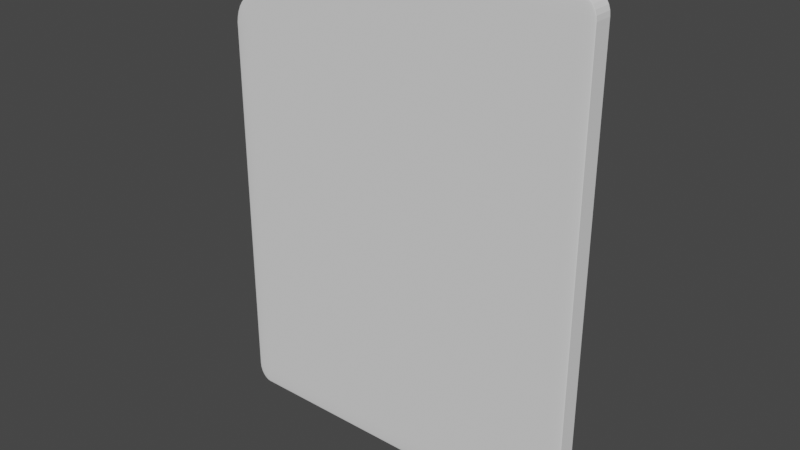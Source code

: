 # Source: file.blend  (saved by Blender 2.92.15; exported with 4.5.12 LTS)
import bpy
from mathutils import Matrix  # noqa: F401  (used for matrix-valued properties, if any)

bpy.ops.wm.read_factory_settings(use_empty=True)
scene = bpy.context.scene
scene.name = 'Scene'

# ---- collections
col_collection = bpy.data.collections.new('Collection'); scene.collection.children.link(col_collection)

# ---- world
world_world = bpy.data.worlds.new('World'); scene.world = world_world
world_world.use_nodes = True; world_world.node_tree.nodes.clear()
_N = world_world.node_tree.nodes; _L = world_world.node_tree.links
n0 = _N.new('ShaderNodeOutputWorld'); n0.name = 'World Output'; n0.location = (300, 300)
n1 = _N.new('ShaderNodeBackground'); n1.name = 'Background'; n1.location = (10, 300)
n1.inputs[0].default_value = (0.05088, 0.05088, 0.05088, 1.0)
_L.new(n1.outputs[0], n0.inputs[0])
n0.is_active_output = True
world_world.color = (0.05088, 0.05088, 0.05088)
world_world.use_sun_shadow = False
world_world.sun_shadow_jitter_overblur = 0.0

# ---- meshes
me_cube_001 = bpy.data.meshes.new('Cube.001')
me_cube_001.from_pydata([(-1.225, -0.0611, -1.47), (-1.137, -0.0611, -1.584), (-1.137, -0.06585, -1.47), (-1.222, -0.0611, -1.5), (-1.213, -0.0611, -1.527), (-1.199, -0.0611, -1.551), (-1.222, -0.06233, -1.47), (-1.218, -0.06237, -1.501), (-1.209, -0.06235, -1.528), (-1.197, -0.06232, -1.548), (-1.213, -0.06348, -1.47), (-1.209, -0.06348, -1.501), (-1.202, -0.06336, -1.525), (-1.192, -0.06326, -1.542), (-1.187, -0.06384, -1.536), (-1.137, -0.06233, -1.581), (-1.137, -0.06348, -1.569), (-1.137, -0.06446, -1.551), (-1.159, -0.0611, -1.581), (-1.16, -0.06238, -1.576), (-1.16, -0.06348, -1.564), (-1.159, -0.06434, -1.548), (-1.181, -0.0611, -1.569), (-1.181, -0.06236, -1.564), (-1.179, -0.06336, -1.555), (-1.177, -0.06409, -1.542), (-1.159, -0.06568, -1.47), (-1.181, -0.06521, -1.47), (-1.199, -0.06446, -1.47), (-1.137, -0.06568, -1.5), (-1.16, -0.06549, -1.501), (-1.181, -0.06501, -1.5), (-1.197, -0.06435, -1.5), (-1.137, -0.06521, -1.527), (-1.16, -0.06501, -1.528), (-1.179, -0.06461, -1.525), (-1.192, -0.06409, -1.522), (-1.137, 0.0611, -1.584), (-1.225, 0.0611, -1.47), (-1.137, 0.06585, -1.47), (-1.159, 0.0611, -1.581), (-1.181, 0.0611, -1.569), (-1.199, 0.0611, -1.551), (-1.137, 0.06233, -1.581), (-1.16, 0.06237, -1.576), (-1.181, 0.06235, -1.564), (-1.197, 0.06232, -1.548), (-1.137, 0.06348, -1.569), (-1.16, 0.06348, -1.564), (-1.179, 0.06336, -1.555), (-1.192, 0.06326, -1.542), (-1.187, 0.06384, -1.536), (-1.222, 0.06233, -1.47), (-1.213, 0.06348, -1.47), (-1.199, 0.06446, -1.47), (-1.222, 0.0611, -1.5), (-1.218, 0.06238, -1.501), (-1.209, 0.06348, -1.5), (-1.197, 0.06434, -1.5), (-1.213, 0.0611, -1.527), (-1.209, 0.06236, -1.528), (-1.202, 0.06336, -1.525), (-1.192, 0.06409, -1.522), (-1.137, 0.06568, -1.5), (-1.137, 0.06521, -1.527), (-1.137, 0.06446, -1.551), (-1.159, 0.06568, -1.47), (-1.16, 0.06549, -1.501), (-1.16, 0.06501, -1.528), (-1.159, 0.06435, -1.548), (-1.181, 0.06521, -1.47), (-1.181, 0.06501, -1.501), (-1.179, 0.06461, -1.525), (-1.177, 0.06409, -1.542), (1.137, -0.0611, -1.584), (1.225, -0.0611, -1.47), (1.137, -0.06585, -1.47), (1.159, -0.0611, -1.581), (1.181, -0.0611, -1.569), (1.199, -0.0611, -1.551), (1.137, -0.06233, -1.581), (1.16, -0.06237, -1.576), (1.181, -0.06235, -1.564), (1.197, -0.06232, -1.548), (1.137, -0.06348, -1.569), (1.16, -0.06348, -1.564), (1.179, -0.06336, -1.555), (1.192, -0.06326, -1.542), (1.187, -0.06384, -1.536), (1.222, -0.06233, -1.47), (1.213, -0.06348, -1.47), (1.199, -0.06446, -1.47), (1.222, -0.0611, -1.5), (1.218, -0.06238, -1.501), (1.209, -0.06348, -1.5), (1.197, -0.06434, -1.5), (1.213, -0.0611, -1.527), (1.209, -0.06236, -1.528), (1.202, -0.06336, -1.525), (1.192, -0.06409, -1.522), (1.137, -0.06568, -1.5), (1.137, -0.06521, -1.527), (1.137, -0.06446, -1.551), (1.159, -0.06568, -1.47), (1.16, -0.06549, -1.501), (1.16, -0.06501, -1.528), (1.159, -0.06435, -1.548), (1.181, -0.06521, -1.47), (1.181, -0.06501, -1.501), (1.179, -0.06461, -1.525), (1.177, -0.06409, -1.542), (1.137, -0.0611, 1.584), (1.137, -0.06585, 1.47), (1.225, -0.0611, 1.47), (1.137, -0.06233, 1.581), (1.137, -0.06348, 1.569), (1.137, -0.06446, 1.551), (1.159, -0.0611, 1.581), (1.16, -0.06238, 1.576), (1.16, -0.06348, 1.564), (1.159, -0.06434, 1.548), (1.181, -0.0611, 1.569), (1.181, -0.06236, 1.564), (1.179, -0.06336, 1.555), (1.177, -0.06409, 1.542), (1.187, -0.06384, 1.536), (1.159, -0.06568, 1.47), (1.181, -0.06521, 1.47), (1.199, -0.06446, 1.47), (1.137, -0.06568, 1.5), (1.16, -0.06549, 1.501), (1.181, -0.06501, 1.5), (1.197, -0.06435, 1.5), (1.137, -0.06521, 1.527), (1.16, -0.06501, 1.528), (1.179, -0.06461, 1.525), (1.192, -0.06409, 1.522), (1.222, -0.0611, 1.5), (1.213, -0.0611, 1.527), (1.199, -0.0611, 1.551), (1.222, -0.06233, 1.47), (1.218, -0.06237, 1.501), (1.209, -0.06235, 1.528), (1.197, -0.06232, 1.548), (1.213, -0.06348, 1.47), (1.209, -0.06348, 1.501), (1.202, -0.06336, 1.525), (1.192, -0.06326, 1.542), (1.137, 0.0611, -1.584), (1.137, 0.06585, -1.47), (1.225, 0.0611, -1.47), (1.137, 0.06233, -1.581), (1.137, 0.06348, -1.569), (1.137, 0.06446, -1.551), (1.159, 0.0611, -1.581), (1.16, 0.06238, -1.576), (1.16, 0.06348, -1.564), (1.159, 0.06434, -1.548), (1.181, 0.0611, -1.569), (1.181, 0.06236, -1.564), (1.179, 0.06336, -1.555), (1.177, 0.06409, -1.542), (1.187, 0.06384, -1.536), (1.159, 0.06568, -1.47), (1.181, 0.06521, -1.47), (1.199, 0.06446, -1.47), (1.137, 0.06568, -1.5), (1.16, 0.06549, -1.501), (1.181, 0.06501, -1.5), (1.197, 0.06435, -1.5), (1.137, 0.06521, -1.527), (1.16, 0.06501, -1.528), (1.179, 0.06461, -1.525), (1.192, 0.06409, -1.522), (1.222, 0.0611, -1.5), (1.213, 0.0611, -1.527), (1.199, 0.0611, -1.551), (1.222, 0.06233, -1.47), (1.218, 0.06237, -1.501), (1.209, 0.06235, -1.528), (1.197, 0.06232, -1.548), (1.213, 0.06348, -1.47), (1.209, 0.06348, -1.501), (1.202, 0.06336, -1.525), (1.192, 0.06326, -1.542), (1.137, 0.06582, 1.47), (1.137, 0.06108, 1.584), (1.225, 0.0611, 1.47), (1.137, 0.06566, 1.5), (1.137, 0.06518, 1.527), (1.137, 0.06443, 1.551), (1.159, 0.06566, 1.47), (1.16, 0.06547, 1.501), (1.16, 0.06499, 1.528), (1.159, 0.06432, 1.548), (1.181, 0.0652, 1.47), (1.181, 0.065, 1.501), (1.179, 0.06459, 1.525), (1.177, 0.06407, 1.542), (1.187, 0.06383, 1.536), (1.159, 0.06108, 1.581), (1.181, 0.06109, 1.569), (1.199, 0.0611, 1.551), (1.137, 0.0623, 1.581), (1.16, 0.06235, 1.576), (1.181, 0.06234, 1.564), (1.197, 0.06231, 1.548), (1.137, 0.06345, 1.569), (1.16, 0.06346, 1.564), (1.179, 0.06335, 1.555), (1.192, 0.06325, 1.542), (1.222, 0.06233, 1.47), (1.213, 0.06347, 1.47), (1.199, 0.06445, 1.47), (1.222, 0.0611, 1.5), (1.218, 0.06238, 1.501), (1.209, 0.06348, 1.5), (1.197, 0.06433, 1.5), (1.213, 0.0611, 1.527), (1.209, 0.06235, 1.528), (1.202, 0.06336, 1.525), (1.192, 0.06408, 1.522), (-1.225, -0.0611, 0.9666), (-1.137, -0.06585, 1.026), (-1.156, -0.0611, 1.153), (-1.22, -0.06233, 0.9673), (-1.209, -0.06348, 0.9724), (-1.195, -0.06446, 0.9816), (-1.225, -0.0611, 1.0), (-1.219, -0.06238, 1.002), (-1.209, -0.06348, 1.007), (-1.196, -0.06434, 1.014), (-1.219, -0.0611, 1.036), (-1.213, -0.06236, 1.037), (-1.204, -0.06336, 1.038), (-1.194, -0.06409, 1.042), (-1.192, -0.06384, 1.06), (-1.139, -0.06568, 1.058), (-1.143, -0.06521, 1.087), (-1.146, -0.06446, 1.113), (-1.157, -0.06568, 1.01), (-1.161, -0.06549, 1.042), (-1.164, -0.06501, 1.07), (-1.167, -0.06435, 1.093), (-1.177, -0.06521, 0.9943), (-1.18, -0.06501, 1.026), (-1.181, -0.06461, 1.054), (-1.182, -0.06409, 1.074), (-1.176, -0.0611, 1.131), (-1.194, -0.0611, 1.104), (-1.209, -0.0611, 1.071), (-1.153, -0.06233, 1.147), (-1.174, -0.06237, 1.124), (-1.191, -0.06235, 1.097), (-1.204, -0.06232, 1.068), (-1.15, -0.06348, 1.133), (-1.17, -0.06348, 1.111), (-1.186, -0.06336, 1.087), (-1.197, -0.06326, 1.064), (-0.6563, -0.0611, 1.584), (-0.813, -0.0611, 1.513), (-0.7133, -0.06585, 1.47), (-0.6815, -0.0611, 1.582), (-0.7096, -0.0611, 1.575), (-0.7388, -0.0611, 1.563), (-0.6648, -0.06232, 1.58), (-0.6891, -0.0623, 1.574), (-0.7135, -0.06228, 1.568), (-0.7377, -0.06227, 1.56), (-0.6744, -0.06346, 1.569), (-0.6965, -0.0634, 1.565), (-0.7173, -0.06332, 1.561), (-0.7364, -0.06325, 1.555), (-0.735, -0.06386, 1.55), (-0.8044, -0.06232, 1.516), (-0.7913, -0.06346, 1.515), (-0.7747, -0.06446, 1.51), (-0.7922, -0.0611, 1.531), (-0.7825, -0.06231, 1.531), (-0.7726, -0.06341, 1.53), (-0.7598, -0.06431, 1.526), (-0.7669, -0.0611, 1.548), (-0.7605, -0.06228, 1.547), (-0.7542, -0.06332, 1.544), (-0.7458, -0.06411, 1.54), (-0.7049, -0.06567, 1.5), (-0.6952, -0.06519, 1.527), (-0.6848, -0.06446, 1.551), (-0.7341, -0.06567, 1.486), (-0.7242, -0.06531, 1.51), (-0.7141, -0.06492, 1.533), (-0.7045, -0.06432, 1.552), (-0.755, -0.06519, 1.5), (-0.7429, -0.0649, 1.519), (-0.7315, -0.06458, 1.537), (-0.7222, -0.06411, 1.551), (-0.813, 0.06056, 1.513), (-0.6563, 0.06049, 1.584), (-0.7133, 0.0654, 1.47), (-0.7922, 0.06055, 1.531), (-0.7669, 0.06054, 1.548), (-0.7388, 0.06052, 1.563), (-0.8042, 0.06177, 1.516), (-0.7824, 0.06174, 1.531), (-0.7607, 0.06171, 1.547), (-0.7378, 0.06169, 1.56), (-0.7911, 0.06292, 1.515), (-0.7721, 0.06284, 1.53), (-0.7542, 0.06274, 1.544), (-0.7364, 0.06267, 1.555), (-0.7349, 0.06329, 1.55), (-0.6648, 0.06172, 1.58), (-0.6745, 0.06287, 1.569), (-0.6849, 0.06389, 1.551), (-0.6815, 0.0605, 1.582), (-0.6892, 0.06171, 1.574), (-0.6964, 0.06282, 1.565), (-0.7044, 0.06374, 1.552), (-0.7096, 0.06051, 1.575), (-0.7137, 0.06169, 1.568), (-0.7173, 0.06273, 1.561), (-0.7221, 0.06353, 1.551), (-0.7339, 0.06518, 1.487), (-0.7547, 0.06468, 1.5), (-0.7744, 0.06392, 1.51), (-0.7049, 0.06517, 1.5), (-0.7241, 0.0648, 1.51), (-0.7428, 0.06438, 1.52), (-0.7595, 0.06376, 1.527), (-0.6953, 0.06466, 1.527), (-0.714, 0.06435, 1.533), (-0.7315, 0.06402, 1.537), (-0.7457, 0.06354, 1.541), (-1.137, 0.06573, 1.026), (-1.225, 0.0611, 0.9666), (-1.156, 0.06101, 1.153), (-1.157, 0.06559, 1.01), (-1.177, 0.06515, 0.9942), (-1.195, 0.06442, 0.9816), (-1.139, 0.06557, 1.058), (-1.161, 0.06541, 1.041), (-1.18, 0.06495, 1.026), (-1.196, 0.06431, 1.014), (-1.143, 0.0651, 1.087), (-1.164, 0.06493, 1.07), (-1.181, 0.06455, 1.054), (-1.194, 0.06405, 1.042), (-1.192, 0.0638, 1.06), (-1.225, 0.0611, 1.0), (-1.219, 0.0611, 1.036), (-1.209, 0.06108, 1.071), (-1.22, 0.06232, 0.9673), (-1.219, 0.06236, 1.002), (-1.213, 0.06233, 1.037), (-1.204, 0.0623, 1.068), (-1.209, 0.06346, 0.9724), (-1.209, 0.06346, 1.007), (-1.204, 0.06334, 1.038), (-1.197, 0.06323, 1.064), (-1.153, 0.06224, 1.147), (-1.15, 0.06338, 1.133), (-1.146, 0.06435, 1.113), (-1.176, 0.06104, 1.131), (-1.174, 0.06231, 1.124), (-1.17, 0.06341, 1.111), (-1.167, 0.06427, 1.093), (-1.194, 0.06106, 1.104), (-1.191, 0.06231, 1.097), (-1.186, 0.06331, 1.087), (-1.182, 0.06403, 1.074), (-1.137, 0.03843, -1.584), (-1.159, 0.03843, -1.581), (-1.181, 0.03843, -1.569), (-1.199, 0.03843, -1.551), (-1.213, 0.03843, -1.527), (-1.222, 0.03843, -1.5), (-1.225, 0.03843, -1.47), (1.137, 0.03843, -1.584), (1.159, 0.03843, -1.581), (1.181, 0.03843, -1.569), (1.199, 0.03843, -1.551), (1.213, 0.03843, -1.527), (1.222, 0.03843, -1.5), (1.225, 0.03843, -1.47), (1.137, 0.0384, 1.584), (1.159, 0.03841, 1.581), (1.181, 0.03841, 1.569), (1.199, 0.03842, 1.551), (1.213, 0.03842, 1.527), (1.222, 0.03843, 1.5), (1.225, 0.03843, 1.47), (-0.6563, 0.03793, 1.584), (-0.6815, 0.03794, 1.582), (-0.7096, 0.03794, 1.575), (-0.7388, 0.03795, 1.563), (-0.7669, 0.03796, 1.548), (-0.7922, 0.03797, 1.531), (-0.813, 0.03798, 1.513), (-1.225, 0.03843, 0.9666), (-1.225, 0.03843, 1.0), (-1.219, 0.03842, 1.036), (-1.209, 0.03841, 1.071), (-1.194, 0.03839, 1.104), (-1.176, 0.03837, 1.131), (-1.156, 0.03835, 1.153), (-1.137, -0.04862, -1.584), (1.159, -0.04862, -1.581), (1.181, -0.04862, -1.569), (1.199, -0.04862, -1.551), (1.213, -0.04862, -1.527), (1.222, -0.04862, -1.5), (1.225, -0.04862, -1.47), (1.137, -0.04863, 1.584), (-0.6815, -0.04869, 1.582), (-0.7096, -0.04868, 1.575), (-0.7388, -0.04868, 1.563), (-0.7669, -0.04868, 1.548), (-0.7922, -0.04868, 1.531), (-0.813, -0.04868, 1.513), (-1.225, -0.04862, 0.9666), (-1.159, -0.04862, -1.581), (-1.181, -0.04862, -1.569), (-1.199, -0.04862, -1.551), (-1.213, -0.04862, -1.527), (-1.222, -0.04862, -1.5), (-1.225, -0.04862, -1.47), (1.137, -0.04862, -1.584), (1.159, -0.04863, 1.581), (1.181, -0.04863, 1.569), (1.199, -0.04862, 1.551), (1.213, -0.04862, 1.527), (1.222, -0.04862, 1.5), (1.225, -0.04862, 1.47), (-0.6563, -0.04869, 1.584), (-1.225, -0.04862, 1.0), (-1.219, -0.04862, 1.036), (-1.209, -0.04863, 1.071), (-1.194, -0.04863, 1.104), (-1.176, -0.04863, 1.131), (-1.156, -0.04863, 1.153)], [], [(39, 333, 298, 185, 149), (411, 432, 113, 75), (412, 433, 259, 111), (376, 398, 334, 38), (76, 112, 261, 223, 2), (404, 397, 296, 335), (0, 3, 7, 6), (3, 4, 8, 7), (4, 5, 9, 8), (6, 7, 11, 10), (7, 8, 12, 11), (8, 9, 13, 12), (10, 11, 32, 28), (11, 12, 36, 32), (12, 13, 14, 36), (1, 15, 19, 18), (15, 16, 20, 19), (16, 17, 21, 20), (18, 19, 23, 22), (19, 20, 24, 23), (20, 21, 25, 24), (22, 23, 9, 5), (23, 24, 13, 9), (24, 25, 14, 13), (2, 26, 30, 29), (26, 27, 31, 30), (27, 28, 32, 31), (29, 30, 34, 33), (30, 31, 35, 34), (31, 32, 36, 35), (33, 34, 21, 17), (34, 35, 25, 21), (35, 36, 14, 25), (37, 40, 44, 43), (40, 41, 45, 44), (41, 42, 46, 45), (43, 44, 48, 47), (44, 45, 49, 48), (45, 46, 50, 49), (47, 48, 69, 65), (48, 49, 73, 69), (49, 50, 51, 73), (38, 52, 56, 55), (52, 53, 57, 56), (53, 54, 58, 57), (55, 56, 60, 59), (56, 57, 61, 60), (57, 58, 62, 61), (59, 60, 46, 42), (60, 61, 50, 46), (61, 62, 51, 50), (39, 63, 67, 66), (63, 64, 68, 67), (64, 65, 69, 68), (66, 67, 71, 70), (67, 68, 72, 71), (68, 69, 73, 72), (70, 71, 58, 54), (71, 72, 62, 58), (72, 73, 51, 62), (74, 77, 81, 80), (77, 78, 82, 81), (78, 79, 83, 82), (80, 81, 85, 84), (81, 82, 86, 85), (82, 83, 87, 86), (84, 85, 106, 102), (85, 86, 110, 106), (86, 87, 88, 110), (75, 89, 93, 92), (89, 90, 94, 93), (90, 91, 95, 94), (92, 93, 97, 96), (93, 94, 98, 97), (94, 95, 99, 98), (96, 97, 83, 79), (97, 98, 87, 83), (98, 99, 88, 87), (76, 100, 104, 103), (100, 101, 105, 104), (101, 102, 106, 105), (103, 104, 108, 107), (104, 105, 109, 108), (105, 106, 110, 109), (107, 108, 95, 91), (108, 109, 99, 95), (109, 110, 88, 99), (111, 114, 118, 117), (114, 115, 119, 118), (115, 116, 120, 119), (117, 118, 122, 121), (118, 119, 123, 122), (119, 120, 124, 123), (121, 122, 143, 139), (122, 123, 147, 143), (123, 124, 125, 147), (112, 126, 130, 129), (126, 127, 131, 130), (127, 128, 132, 131), (129, 130, 134, 133), (130, 131, 135, 134), (131, 132, 136, 135), (133, 134, 120, 116), (134, 135, 124, 120), (135, 136, 125, 124), (113, 137, 141, 140), (137, 138, 142, 141), (138, 139, 143, 142), (140, 141, 145, 144), (141, 142, 146, 145), (142, 143, 147, 146), (144, 145, 132, 128), (145, 146, 136, 132), (146, 147, 125, 136), (148, 151, 155, 154), (151, 152, 156, 155), (152, 153, 157, 156), (154, 155, 159, 158), (155, 156, 160, 159), (156, 157, 161, 160), (158, 159, 180, 176), (159, 160, 184, 180), (160, 161, 162, 184), (149, 163, 167, 166), (163, 164, 168, 167), (164, 165, 169, 168), (166, 167, 171, 170), (167, 168, 172, 171), (168, 169, 173, 172), (170, 171, 157, 153), (171, 172, 161, 157), (172, 173, 162, 161), (150, 174, 178, 177), (174, 175, 179, 178), (175, 176, 180, 179), (177, 178, 182, 181), (178, 179, 183, 182), (179, 180, 184, 183), (181, 182, 169, 165), (182, 183, 173, 169), (183, 184, 162, 173), (185, 188, 192, 191), (188, 189, 193, 192), (189, 190, 194, 193), (191, 192, 196, 195), (192, 193, 197, 196), (193, 194, 198, 197), (195, 196, 217, 213), (196, 197, 221, 217), (197, 198, 199, 221), (186, 200, 204, 203), (200, 201, 205, 204), (201, 202, 206, 205), (203, 204, 208, 207), (204, 205, 209, 208), (205, 206, 210, 209), (207, 208, 194, 190), (208, 209, 198, 194), (209, 210, 199, 198), (187, 211, 215, 214), (211, 212, 216, 215), (212, 213, 217, 216), (214, 215, 219, 218), (215, 216, 220, 219), (216, 217, 221, 220), (218, 219, 206, 202), (219, 220, 210, 206), (220, 221, 199, 210), (222, 225, 229, 228), (225, 226, 230, 229), (226, 227, 231, 230), (228, 229, 233, 232), (229, 230, 234, 233), (230, 231, 235, 234), (232, 233, 254, 250), (233, 234, 258, 254), (234, 235, 236, 258), (223, 237, 241, 240), (237, 238, 242, 241), (238, 239, 243, 242), (240, 241, 245, 244), (241, 242, 246, 245), (242, 243, 247, 246), (244, 245, 231, 227), (245, 246, 235, 231), (246, 247, 236, 235), (224, 248, 252, 251), (248, 249, 253, 252), (249, 250, 254, 253), (251, 252, 256, 255), (252, 253, 257, 256), (253, 254, 258, 257), (255, 256, 243, 239), (256, 257, 247, 243), (257, 258, 236, 247), (259, 262, 266, 265), (262, 263, 267, 266), (263, 264, 268, 267), (265, 266, 270, 269), (266, 267, 271, 270), (267, 268, 272, 271), (269, 270, 291, 287), (270, 271, 295, 291), (271, 272, 273, 295), (260, 274, 278, 277), (274, 275, 279, 278), (275, 276, 280, 279), (277, 278, 282, 281), (278, 279, 283, 282), (279, 280, 284, 283), (281, 282, 268, 264), (282, 283, 272, 268), (283, 284, 273, 272), (261, 285, 289, 288), (285, 286, 290, 289), (286, 287, 291, 290), (288, 289, 293, 292), (289, 290, 294, 293), (290, 291, 295, 294), (292, 293, 280, 276), (293, 294, 284, 280), (294, 295, 273, 284), (296, 299, 303, 302), (299, 300, 304, 303), (300, 301, 305, 304), (302, 303, 307, 306), (303, 304, 308, 307), (304, 305, 309, 308), (306, 307, 328, 324), (307, 308, 332, 328), (308, 309, 310, 332), (297, 311, 315, 314), (311, 312, 316, 315), (312, 313, 317, 316), (314, 315, 319, 318), (315, 316, 320, 319), (316, 317, 321, 320), (318, 319, 305, 301), (319, 320, 309, 305), (320, 321, 310, 309), (298, 322, 326, 325), (322, 323, 327, 326), (323, 324, 328, 327), (325, 326, 330, 329), (326, 327, 331, 330), (327, 328, 332, 331), (329, 330, 317, 313), (330, 331, 321, 317), (331, 332, 310, 321), (333, 336, 340, 339), (336, 337, 341, 340), (337, 338, 342, 341), (339, 340, 344, 343), (340, 341, 345, 344), (341, 342, 346, 345), (343, 344, 365, 361), (344, 345, 369, 365), (345, 346, 347, 369), (334, 348, 352, 351), (348, 349, 353, 352), (349, 350, 354, 353), (351, 352, 356, 355), (352, 353, 357, 356), (353, 354, 358, 357), (355, 356, 342, 338), (356, 357, 346, 342), (357, 358, 347, 346), (335, 359, 363, 362), (359, 360, 364, 363), (360, 361, 365, 364), (362, 363, 367, 366), (363, 364, 368, 367), (364, 365, 369, 368), (366, 367, 354, 350), (367, 368, 358, 354), (368, 369, 347, 358), (405, 1, 18, 420), (420, 18, 22, 421), (421, 22, 5, 422), (422, 5, 4, 423), (423, 4, 3, 424), (424, 3, 0, 425), (333, 39, 66, 336), (336, 66, 70, 337), (337, 70, 54, 338), (338, 54, 53, 355), (355, 53, 52, 351), (351, 52, 38, 334), (148, 37, 43, 151), (151, 43, 47, 152), (152, 47, 65, 153), (153, 65, 64, 170), (170, 64, 63, 166), (166, 63, 39, 149), (187, 150, 177, 211), (211, 177, 181, 212), (212, 181, 165, 213), (213, 165, 164, 195), (195, 164, 163, 191), (191, 163, 149, 185), (377, 148, 154, 378), (378, 154, 158, 379), (379, 158, 176, 380), (380, 176, 175, 381), (381, 175, 174, 382), (382, 174, 150, 383), (412, 111, 117, 427), (427, 117, 121, 428), (428, 121, 139, 429), (429, 139, 138, 430), (430, 138, 137, 431), (431, 137, 113, 432), (112, 76, 103, 126), (126, 103, 107, 127), (127, 107, 91, 128), (128, 91, 90, 144), (144, 90, 89, 140), (140, 89, 75, 113), (1, 74, 80, 15), (15, 80, 84, 16), (16, 84, 102, 17), (17, 102, 101, 33), (33, 101, 100, 29), (29, 100, 76, 2), (2, 223, 240, 26), (26, 240, 244, 27), (27, 244, 227, 28), (28, 227, 226, 10), (10, 226, 225, 6), (6, 225, 222, 0), (111, 259, 265, 114), (114, 265, 269, 115), (115, 269, 287, 116), (116, 287, 286, 133), (133, 286, 285, 129), (129, 285, 261, 112), (260, 224, 251, 274), (274, 251, 255, 275), (275, 255, 239, 276), (276, 239, 238, 292), (292, 238, 237, 288), (288, 237, 223, 261), (391, 297, 314, 392), (392, 314, 318, 393), (393, 318, 301, 394), (394, 301, 300, 395), (395, 300, 299, 396), (396, 299, 296, 397), (297, 186, 203, 311), (311, 203, 207, 312), (312, 207, 190, 313), (313, 190, 189, 329), (329, 189, 188, 325), (325, 188, 185, 298), (419, 222, 228, 434), (434, 228, 232, 435), (435, 232, 250, 436), (436, 250, 249, 437), (437, 249, 248, 438), (438, 248, 224, 439), (298, 333, 339, 322), (322, 339, 343, 323), (323, 343, 361, 324), (324, 361, 360, 306), (306, 360, 359, 302), (302, 359, 335, 296), (405, 426, 74, 1), (37, 148, 377, 370), (362, 403, 404, 335), (366, 402, 403, 362), (350, 401, 402, 366), (349, 400, 401, 350), (348, 399, 400, 349), (334, 398, 399, 348), (417, 396, 397, 418), (416, 395, 396, 417), (415, 394, 395, 416), (414, 393, 394, 415), (413, 392, 393, 414), (433, 391, 392, 413), (214, 389, 390, 187), (218, 388, 389, 214), (202, 387, 388, 218), (201, 386, 387, 202), (200, 385, 386, 201), (186, 384, 385, 200), (410, 382, 383, 411), (409, 381, 382, 410), (408, 380, 381, 409), (407, 379, 380, 408), (406, 378, 379, 407), (426, 377, 378, 406), (55, 375, 376, 38), (59, 374, 375, 55), (42, 373, 374, 59), (41, 372, 373, 42), (40, 371, 372, 41), (37, 370, 371, 40), (439, 418, 397, 404), (425, 419, 398, 376), (186, 297, 391, 384), (150, 187, 390, 383), (0, 222, 419, 425), (224, 260, 418, 439), (74, 426, 406, 77), (77, 406, 407, 78), (78, 407, 408, 79), (79, 408, 409, 96), (96, 409, 410, 92), (92, 410, 411, 75), (259, 433, 413, 262), (262, 413, 414, 263), (263, 414, 415, 264), (264, 415, 416, 281), (281, 416, 417, 277), (277, 417, 418, 260), (370, 377, 426, 405), (403, 438, 439, 404), (402, 437, 438, 403), (401, 436, 437, 402), (400, 435, 436, 401), (399, 434, 435, 400), (398, 419, 434, 399), (389, 431, 432, 390), (388, 430, 431, 389), (387, 429, 430, 388), (386, 428, 429, 387), (385, 427, 428, 386), (384, 412, 427, 385), (375, 424, 425, 376), (374, 423, 424, 375), (373, 422, 423, 374), (372, 421, 422, 373), (371, 420, 421, 372), (370, 405, 420, 371), (384, 391, 433, 412), (383, 390, 432, 411)])
_uv = me_cube_001.uv_layers.new(name='UVMap')
_uv.uv.foreach_set('vector', [0.384, 0.259, 0.5814, 0.2589, 0.616, 0.3013, 0.616, 0.491, 0.384, 0.491, 0.384, 0.7173, 0.616, 0.7173, 0.616, 0.741, 0.384, 0.741, 0.634, 0.7173, 0.8167, 0.7176, 0.8167, 0.741, 0.634, 0.741, 0.384, 0.1979, 0.5765, 0.1979, 0.5767, 0.241, 0.384, 0.241, 0.384, 0.759, 0.616, 0.759, 0.616, 0.9476, 0.5805, 0.991, 0.384, 0.991, 0.5978, 0.4032, 0.6544, 0.3953, 0.6244, 0.3108, 0.5935, 0.2807, 0.384, 0.009, 0.3817, 0.009, 0.3816, 0.006598, 0.384, 0.006672, 0.3817, 0.009, 0.3795, 0.009, 0.3795, 0.006638, 0.3816, 0.006598, 0.3795, 0.009, 0.375, 0.009, 0.375, 0.006686, 0.3795, 0.006638, 0.384, 0.006672, 0.3816, 0.006598, 0.3816, 0.004483, 0.384, 0.0045, 0.3816, 0.006598, 0.3795, 0.006638, 0.3797, 0.004713, 0.3816, 0.004483, 0.3795, 0.006638, 0.375, 0.006686, 0.375, 0.004902, 0.3797, 0.004713, 0.384, 0.0045, 0.3816, 0.004483, 0.3817, 0.0, 0.384, 0.0, 0.3816, 0.004483, 0.3797, 0.004713, 0.3799, 0.0, 0.3817, 0.0, 0.3797, 0.004713, 0.375, 0.004902, 0.375, 0.003804, 0.3799, 0.0, 0.134, 0.741, 0.134, 0.7433, 0.1316, 0.7434, 0.1317, 0.741, 0.134, 0.7433, 0.134, 0.7455, 0.1316, 0.7455, 0.1316, 0.7434, 0.134, 0.7455, 0.134, 0.75, 0.1317, 0.75, 0.1316, 0.7455, 0.1317, 0.741, 0.1316, 0.7434, 0.1295, 0.7434, 0.1295, 0.741, 0.1316, 0.7434, 0.1316, 0.7455, 0.1297, 0.7453, 0.1295, 0.7434, 0.1316, 0.7455, 0.1317, 0.75, 0.1299, 0.75, 0.1297, 0.7453, 0.1295, 0.741, 0.1295, 0.7434, 0.125, 0.7433, 0.125, 0.741, 0.1295, 0.7434, 0.1297, 0.7453, 0.125, 0.7451, 0.125, 0.7433, 0.1297, 0.7453, 0.1299, 0.75, 0.1288, 0.75, 0.125, 0.7451, 0.384, 0.991, 0.384, 0.9933, 0.3816, 0.9934, 0.3817, 0.991, 0.384, 0.9933, 0.384, 0.9955, 0.3816, 0.9955, 0.3816, 0.9934, 0.384, 0.9955, 0.384, 1.0, 0.3817, 1.0, 0.3816, 0.9955, 0.3817, 0.991, 0.3816, 0.9934, 0.3795, 0.9934, 0.3795, 0.991, 0.3816, 0.9934, 0.3816, 0.9955, 0.3797, 0.9953, 0.3795, 0.9934, 0.3816, 0.9955, 0.3817, 1.0, 0.3799, 1.0, 0.3797, 0.9953, 0.3795, 0.991, 0.3795, 0.9934, 0.375, 0.9933, 0.375, 0.991, 0.3795, 0.9934, 0.3797, 0.9953, 0.375, 0.9951, 0.375, 0.9933, 0.3797, 0.9953, 0.3799, 1.0, 0.3788, 1.0, 0.375, 0.9951, 0.134, 0.509, 0.1317, 0.509, 0.1316, 0.5066, 0.134, 0.5067, 0.1317, 0.509, 0.1295, 0.509, 0.1295, 0.5066, 0.1316, 0.5066, 0.1295, 0.509, 0.125, 0.509, 0.125, 0.5067, 0.1295, 0.5066, 0.134, 0.5067, 0.1316, 0.5066, 0.1316, 0.5045, 0.134, 0.5045, 0.1316, 0.5066, 0.1295, 0.5066, 0.1297, 0.5047, 0.1316, 0.5045, 0.1295, 0.5066, 0.125, 0.5067, 0.125, 0.5049, 0.1297, 0.5047, 0.134, 0.5045, 0.1316, 0.5045, 0.1317, 0.5, 0.134, 0.5, 0.1316, 0.5045, 0.1297, 0.5047, 0.1299, 0.5, 0.1317, 0.5, 0.1297, 0.5047, 0.125, 0.5049, 0.125, 0.5038, 0.1299, 0.5, 0.384, 0.241, 0.384, 0.2433, 0.3816, 0.2434, 0.3817, 0.241, 0.384, 0.2433, 0.384, 0.2455, 0.3816, 0.2455, 0.3816, 0.2434, 0.384, 0.2455, 0.384, 0.25, 0.3817, 0.25, 0.3816, 0.2455, 0.3817, 0.241, 0.3816, 0.2434, 0.3795, 0.2434, 0.3795, 0.241, 0.3816, 0.2434, 0.3816, 0.2455, 0.3797, 0.2453, 0.3795, 0.2434, 0.3816, 0.2455, 0.3817, 0.25, 0.3799, 0.25, 0.3797, 0.2453, 0.3795, 0.241, 0.3795, 0.2434, 0.375, 0.2433, 0.375, 0.241, 0.3795, 0.2434, 0.3797, 0.2453, 0.375, 0.2451, 0.375, 0.2433, 0.3797, 0.2453, 0.3799, 0.25, 0.3788, 0.25, 0.375, 0.2451, 0.384, 0.259, 0.3817, 0.259, 0.3816, 0.2566, 0.384, 0.2567, 0.3817, 0.259, 0.3795, 0.259, 0.3795, 0.2566, 0.3816, 0.2566, 0.3795, 0.259, 0.375, 0.259, 0.375, 0.2567, 0.3795, 0.2566, 0.384, 0.2567, 0.3816, 0.2566, 0.3816, 0.2545, 0.384, 0.2545, 0.3816, 0.2566, 0.3795, 0.2566, 0.3797, 0.2547, 0.3816, 0.2545, 0.3795, 0.2566, 0.375, 0.2567, 0.375, 0.2549, 0.3797, 0.2547, 0.384, 0.2545, 0.3816, 0.2545, 0.3817, 0.25, 0.384, 0.25, 0.3816, 0.2545, 0.3797, 0.2547, 0.3799, 0.25, 0.3817, 0.25, 0.3797, 0.2547, 0.375, 0.2549, 0.375, 0.2538, 0.3799, 0.25, 0.366, 0.741, 0.3683, 0.741, 0.3684, 0.7434, 0.366, 0.7433, 0.3683, 0.741, 0.3705, 0.741, 0.3705, 0.7434, 0.3684, 0.7434, 0.3705, 0.741, 0.375, 0.741, 0.375, 0.7433, 0.3705, 0.7434, 0.366, 0.7433, 0.3684, 0.7434, 0.3684, 0.7455, 0.366, 0.7455, 0.3684, 0.7434, 0.3705, 0.7434, 0.3703, 0.7453, 0.3684, 0.7455, 0.3705, 0.7434, 0.375, 0.7433, 0.375, 0.7451, 0.3703, 0.7453, 0.366, 0.7455, 0.3684, 0.7455, 0.3683, 0.75, 0.366, 0.75, 0.3684, 0.7455, 0.3703, 0.7453, 0.3701, 0.75, 0.3683, 0.75, 0.3703, 0.7453, 0.375, 0.7451, 0.3763, 0.75, 0.3701, 0.75, 0.384, 0.741, 0.384, 0.7433, 0.3816, 0.7434, 0.3817, 0.741, 0.384, 0.7433, 0.384, 0.7455, 0.3816, 0.7455, 0.3816, 0.7434, 0.384, 0.7455, 0.384, 0.75, 0.3817, 0.75, 0.3816, 0.7455, 0.3817, 0.741, 0.3816, 0.7434, 0.3795, 0.7434, 0.3795, 0.741, 0.3816, 0.7434, 0.3816, 0.7455, 0.3797, 0.7453, 0.3795, 0.7434, 0.3816, 0.7455, 0.3817, 0.75, 0.3799, 0.75, 0.3797, 0.7453, 0.3795, 0.741, 0.3795, 0.7434, 0.375, 0.7433, 0.375, 0.741, 0.3795, 0.7434, 0.3797, 0.7453, 0.375, 0.7451, 0.375, 0.7433, 0.3797, 0.7453, 0.3799, 0.75, 0.3763, 0.75, 0.375, 0.7451, 0.384, 0.759, 0.3817, 0.759, 0.3816, 0.7566, 0.384, 0.7567, 0.3817, 0.759, 0.3795, 0.759, 0.3795, 0.7566, 0.3816, 0.7566, 0.3795, 0.759, 0.375, 0.759, 0.375, 0.7567, 0.3795, 0.7566, 0.384, 0.7567, 0.3816, 0.7566, 0.3816, 0.7545, 0.384, 0.7545, 0.3816, 0.7566, 0.3795, 0.7566, 0.3797, 0.7547, 0.3816, 0.7545, 0.3795, 0.7566, 0.375, 0.7567, 0.375, 0.7549, 0.3797, 0.7547, 0.384, 0.7545, 0.3816, 0.7545, 0.3817, 0.75, 0.384, 0.75, 0.3816, 0.7545, 0.3797, 0.7547, 0.3799, 0.75, 0.3817, 0.75, 0.3797, 0.7547, 0.375, 0.7549, 0.3763, 0.75, 0.3799, 0.75, 0.634, 0.741, 0.634, 0.7433, 0.6316, 0.7434, 0.6317, 0.741, 0.634, 0.7433, 0.634, 0.7455, 0.6316, 0.7455, 0.6316, 0.7434, 0.634, 0.7455, 0.634, 0.75, 0.6317, 0.75, 0.6316, 0.7455, 0.6317, 0.741, 0.6316, 0.7434, 0.6295, 0.7434, 0.6295, 0.741, 0.6316, 0.7434, 0.6316, 0.7455, 0.6297, 0.7453, 0.6295, 0.7434, 0.6316, 0.7455, 0.6317, 0.75, 0.6299, 0.75, 0.6297, 0.7453, 0.6295, 0.741, 0.6295, 0.7434, 0.625, 0.7433, 0.625, 0.741, 0.6295, 0.7434, 0.6297, 0.7453, 0.625, 0.7451, 0.625, 0.7433, 0.6297, 0.7453, 0.6299, 0.75, 0.625, 0.7487, 0.625, 0.7451, 0.616, 0.759, 0.616, 0.7567, 0.6184, 0.7566, 0.6183, 0.759, 0.616, 0.7567, 0.616, 0.7545, 0.6184, 0.7545, 0.6184, 0.7566, 0.616, 0.7545, 0.616, 0.75, 0.6183, 0.75, 0.6184, 0.7545, 0.6183, 0.759, 0.6184, 0.7566, 0.6205, 0.7566, 0.6205, 0.759, 0.6184, 0.7566, 0.6184, 0.7545, 0.6203, 0.7547, 0.6205, 0.7566, 0.6184, 0.7545, 0.6183, 0.75, 0.6201, 0.75, 0.6203, 0.7547, 0.6205, 0.759, 0.6205, 0.7566, 0.625, 0.7567, 0.625, 0.759, 0.6205, 0.7566, 0.6203, 0.7547, 0.625, 0.7549, 0.625, 0.7567, 0.6203, 0.7547, 0.6201, 0.75, 0.625, 0.7487, 0.625, 0.7549, 0.616, 0.741, 0.6183, 0.741, 0.6184, 0.7434, 0.616, 0.7433, 0.6183, 0.741, 0.6205, 0.741, 0.6205, 0.7434, 0.6184, 0.7434, 0.6205, 0.741, 0.625, 0.741, 0.625, 0.7433, 0.6205, 0.7434, 0.616, 0.7433, 0.6184, 0.7434, 0.6184, 0.7455, 0.616, 0.7455, 0.6184, 0.7434, 0.6205, 0.7434, 0.6203, 0.7453, 0.6184, 0.7455, 0.6205, 0.7434, 0.625, 0.7433, 0.625, 0.7451, 0.6203, 0.7453, 0.616, 0.7455, 0.6184, 0.7455, 0.6183, 0.75, 0.616, 0.75, 0.6184, 0.7455, 0.6203, 0.7453, 0.6201, 0.75, 0.6183, 0.75, 0.6203, 0.7453, 0.625, 0.7451, 0.625, 0.7487, 0.6201, 0.75, 0.366, 0.509, 0.366, 0.5067, 0.3684, 0.5066, 0.3683, 0.509, 0.366, 0.5067, 0.366, 0.5045, 0.3684, 0.5045, 0.3684, 0.5066, 0.366, 0.5045, 0.366, 0.5, 0.3683, 0.5, 0.3684, 0.5045, 0.3683, 0.509, 0.3684, 0.5066, 0.3705, 0.5066, 0.3705, 0.509, 0.3684, 0.5066, 0.3684, 0.5045, 0.3703, 0.5047, 0.3705, 0.5066, 0.3684, 0.5045, 0.3683, 0.5, 0.3701, 0.5, 0.3703, 0.5047, 0.3705, 0.509, 0.3705, 0.5066, 0.375, 0.5067, 0.375, 0.509, 0.3705, 0.5066, 0.3703, 0.5047, 0.375, 0.5049, 0.375, 0.5067, 0.3703, 0.5047, 0.3701, 0.5, 0.375, 0.5013, 0.375, 0.5049, 0.384, 0.491, 0.384, 0.4933, 0.3816, 0.4934, 0.3817, 0.491, 0.384, 0.4933, 0.384, 0.4955, 0.3816, 0.4955, 0.3816, 0.4934, 0.384, 0.4955, 0.384, 0.5, 0.3817, 0.5, 0.3816, 0.4955, 0.3817, 0.491, 0.3816, 0.4934, 0.3795, 0.4934, 0.3795, 0.491, 0.3816, 0.4934, 0.3816, 0.4955, 0.3797, 0.4953, 0.3795, 0.4934, 0.3816, 0.4955, 0.3817, 0.5, 0.3799, 0.5, 0.3797, 0.4953, 0.3795, 0.491, 0.3795, 0.4934, 0.375, 0.4933, 0.375, 0.491, 0.3795, 0.4934, 0.3797, 0.4953, 0.375, 0.4951, 0.375, 0.4933, 0.3797, 0.4953, 0.3799, 0.5, 0.375, 0.5013, 0.375, 0.4951, 0.384, 0.509, 0.3817, 0.509, 0.3816, 0.5066, 0.384, 0.5067, 0.3817, 0.509, 0.3795, 0.509, 0.3795, 0.5066, 0.3816, 0.5066, 0.3795, 0.509, 0.375, 0.509, 0.375, 0.5067, 0.3795, 0.5066, 0.384, 0.5067, 0.3816, 0.5066, 0.3816, 0.5045, 0.384, 0.5045, 0.3816, 0.5066, 0.3795, 0.5066, 0.3797, 0.5047, 0.3816, 0.5045, 0.3795, 0.5066, 0.375, 0.5067, 0.375, 0.5049, 0.3797, 0.5047, 0.384, 0.5045, 0.3816, 0.5045, 0.3817, 0.5, 0.384, 0.5, 0.3816, 0.5045, 0.3797, 0.5047, 0.3799, 0.5, 0.3817, 0.5, 0.3797, 0.5047, 0.375, 0.5049, 0.375, 0.5013, 0.3799, 0.5, 0.616, 0.491, 0.6183, 0.491, 0.6184, 0.4934, 0.616, 0.4933, 0.6183, 0.491, 0.6205, 0.491, 0.6205, 0.4933, 0.6184, 0.4934, 0.6205, 0.491, 0.625, 0.4909, 0.625, 0.4933, 0.6205, 0.4933, 0.616, 0.4933, 0.6184, 0.4934, 0.6184, 0.4955, 0.616, 0.4955, 0.6184, 0.4934, 0.6205, 0.4933, 0.6203, 0.4953, 0.6184, 0.4955, 0.6205, 0.4933, 0.625, 0.4933, 0.625, 0.4951, 0.6203, 0.4953, 0.616, 0.4955, 0.6184, 0.4955, 0.6183, 0.5, 0.616, 0.5, 0.6184, 0.4955, 0.6203, 0.4953, 0.6201, 0.5, 0.6183, 0.5, 0.6203, 0.4953, 0.625, 0.4951, 0.6237, 0.5, 0.6201, 0.5, 0.634, 0.5091, 0.6317, 0.5091, 0.6316, 0.5067, 0.634, 0.5068, 0.6317, 0.5091, 0.6295, 0.509, 0.6295, 0.5067, 0.6316, 0.5067, 0.6295, 0.509, 0.625, 0.509, 0.625, 0.5067, 0.6295, 0.5067, 0.634, 0.5068, 0.6316, 0.5067, 0.6316, 0.5046, 0.634, 0.5046, 0.6316, 0.5067, 0.6295, 0.5067, 0.6297, 0.5048, 0.6316, 0.5046, 0.6295, 0.5067, 0.625, 0.5067, 0.625, 0.5049, 0.6297, 0.5048, 0.634, 0.5046, 0.6316, 0.5046, 0.6317, 0.5001, 0.634, 0.5001, 0.6316, 0.5046, 0.6297, 0.5048, 0.6299, 0.5001, 0.6317, 0.5001, 0.6297, 0.5048, 0.625, 0.5049, 0.6237, 0.5, 0.6299, 0.5001, 0.616, 0.509, 0.616, 0.5067, 0.6184, 0.5066, 0.6183, 0.509, 0.616, 0.5067, 0.616, 0.5045, 0.6184, 0.5045, 0.6184, 0.5066, 0.616, 0.5045, 0.616, 0.5, 0.6183, 0.5, 0.6184, 0.5045, 0.6183, 0.509, 0.6184, 0.5066, 0.6205, 0.5066, 0.6205, 0.509, 0.6184, 0.5066, 0.6184, 0.5045, 0.6203, 0.5047, 0.6205, 0.5066, 0.6184, 0.5045, 0.6183, 0.5, 0.6201, 0.5, 0.6203, 0.5047, 0.6205, 0.509, 0.6205, 0.5066, 0.625, 0.5067, 0.625, 0.509, 0.6205, 0.5066, 0.6203, 0.5047, 0.625, 0.5049, 0.625, 0.5067, 0.6203, 0.5047, 0.6201, 0.5, 0.6237, 0.5, 0.625, 0.5049, 0.5758, 0.009, 0.5759, 0.006672, 0.5786, 0.006579, 0.5784, 0.009, 0.5759, 0.006672, 0.5762, 0.0045, 0.5789, 0.004486, 0.5786, 0.006579, 0.5762, 0.0045, 0.577, 0.0, 0.5795, 0.0, 0.5789, 0.004486, 0.5784, 0.009, 0.5786, 0.006579, 0.5813, 0.006624, 0.5812, 0.009, 0.5786, 0.006579, 0.5789, 0.004486, 0.5814, 0.004711, 0.5813, 0.006624, 0.5789, 0.004486, 0.5795, 0.0, 0.5817, 0.0, 0.5814, 0.004711, 0.5812, 0.009, 0.5813, 0.006624, 0.5848, 0.006686, 0.5848, 0.009, 0.5813, 0.006624, 0.5814, 0.004711, 0.5848, 0.004902, 0.5848, 0.006686, 0.5814, 0.004711, 0.5817, 0.0, 0.5831, 0.0, 0.5848, 0.004902, 0.5805, 0.991, 0.583, 0.9913, 0.5817, 0.9935, 0.5792, 0.9931, 0.583, 0.9913, 0.5853, 0.9916, 0.584, 0.9938, 0.5817, 0.9935, 0.5853, 0.9916, 0.5897, 0.9939, 0.5881, 0.9959, 0.584, 0.9938, 0.5792, 0.9931, 0.5817, 0.9935, 0.5805, 0.9954, 0.578, 0.9951, 0.5817, 0.9935, 0.584, 0.9938, 0.5827, 0.9955, 0.5805, 0.9954, 0.584, 0.9938, 0.5881, 0.9959, 0.5867, 0.9976, 0.5827, 0.9955, 0.578, 0.9951, 0.5805, 0.9954, 0.5795, 1.0, 0.577, 1.0, 0.5805, 0.9954, 0.5827, 0.9955, 0.5817, 1.0, 0.5795, 1.0, 0.5827, 0.9955, 0.5867, 0.9976, 0.5858, 0.9987, 0.5817, 1.0, 0.617, 0.9406, 0.6073, 0.9504, 0.6069, 0.9579, 0.6172, 0.9472, 0.6073, 0.9504, 0.5972, 0.9606, 0.597, 0.9679, 0.6069, 0.9579, 0.5972, 0.9606, 0.5848, 0.973, 0.5848, 0.9799, 0.597, 0.9679, 0.6172, 0.9472, 0.6069, 0.9579, 0.6059, 0.9651, 0.6161, 0.9546, 0.6069, 0.9579, 0.597, 0.9679, 0.5967, 0.9738, 0.6059, 0.9651, 0.597, 0.9679, 0.5848, 0.9799, 0.5848, 0.9853, 0.5967, 0.9738, 0.6161, 0.9546, 0.6059, 0.9651, 0.6048, 0.9792, 0.6146, 0.969, 0.6059, 0.9651, 0.5967, 0.9738, 0.5965, 0.9879, 0.6048, 0.9792, 0.5967, 0.9738, 0.5848, 0.9853, 0.5848, 0.9886, 0.5965, 0.9879, 0.8167, 0.741, 0.8193, 0.741, 0.8201, 0.7433, 0.8176, 0.7433, 0.8193, 0.741, 0.8221, 0.741, 0.8225, 0.7433, 0.8201, 0.7433, 0.8221, 0.741, 0.8257, 0.741, 0.8257, 0.7433, 0.8225, 0.7433, 0.8176, 0.7433, 0.8201, 0.7433, 0.8208, 0.7454, 0.8186, 0.7455, 0.8201, 0.7433, 0.8225, 0.7433, 0.8229, 0.7452, 0.8208, 0.7454, 0.8225, 0.7433, 0.8257, 0.7433, 0.8257, 0.7451, 0.8229, 0.7452, 0.8186, 0.7455, 0.8208, 0.7454, 0.8216, 0.75, 0.8196, 0.75, 0.8208, 0.7454, 0.8229, 0.7452, 0.8234, 0.75, 0.8216, 0.75, 0.8229, 0.7452, 0.8257, 0.7451, 0.8257, 0.7463, 0.8234, 0.75, 0.7863, 0.7661, 0.791, 0.7676, 0.8002, 0.7581, 0.7957, 0.7565, 0.791, 0.7676, 0.796, 0.7683, 0.8043, 0.7595, 0.8002, 0.7581, 0.796, 0.7683, 0.8024, 0.7741, 0.81, 0.7663, 0.8043, 0.7595, 0.7957, 0.7565, 0.8002, 0.7581, 0.8092, 0.7488, 0.806, 0.746, 0.8002, 0.7581, 0.8043, 0.7595, 0.812, 0.7512, 0.8092, 0.7488, 0.8043, 0.7595, 0.81, 0.7663, 0.817, 0.7591, 0.812, 0.7512, 0.806, 0.746, 0.8092, 0.7488, 0.8202, 0.7377, 0.8184, 0.7336, 0.8092, 0.7488, 0.812, 0.7512, 0.8217, 0.741, 0.8202, 0.7377, 0.812, 0.7512, 0.817, 0.7591, 0.822, 0.7539, 0.8217, 0.741, 0.616, 0.9476, 0.6183, 0.9467, 0.6191, 0.9487, 0.6172, 0.9497, 0.6183, 0.9467, 0.6205, 0.9457, 0.6209, 0.9476, 0.6191, 0.9487, 0.6205, 0.9457, 0.625, 0.9446, 0.625, 0.9466, 0.6209, 0.9476, 0.6172, 0.9497, 0.6191, 0.9487, 0.6198, 0.9506, 0.6183, 0.9518, 0.6191, 0.9487, 0.6209, 0.9476, 0.6212, 0.9494, 0.6198, 0.9506, 0.6209, 0.9476, 0.625, 0.9466, 0.625, 0.9484, 0.6212, 0.9494, 0.6183, 0.9518, 0.6198, 0.9506, 0.6224, 0.9539, 0.6211, 0.9555, 0.6198, 0.9506, 0.6212, 0.9494, 0.6235, 0.9525, 0.6224, 0.9539, 0.6212, 0.9494, 0.625, 0.9484, 0.625, 0.9497, 0.6235, 0.9525, 0.6244, 0.3108, 0.6264, 0.3121, 0.6254, 0.308, 0.6236, 0.3065, 0.6264, 0.3121, 0.6288, 0.3133, 0.6274, 0.3092, 0.6254, 0.308, 0.6288, 0.3133, 0.6322, 0.3141, 0.6304, 0.3101, 0.6274, 0.3092, 0.6236, 0.3065, 0.6254, 0.308, 0.6246, 0.3042, 0.6229, 0.3026, 0.6254, 0.308, 0.6274, 0.3092, 0.6263, 0.3056, 0.6246, 0.3042, 0.6274, 0.3092, 0.6304, 0.3101, 0.6289, 0.3068, 0.6263, 0.3056, 0.6229, 0.3026, 0.6246, 0.3042, 0.6225, 0.2949, 0.6213, 0.2934, 0.6246, 0.3042, 0.6263, 0.3056, 0.6236, 0.2963, 0.6225, 0.2949, 0.6263, 0.3056, 0.6289, 0.3068, 0.6279, 0.3046, 0.6236, 0.2963, 0.8166, 0.5113, 0.8175, 0.509, 0.82, 0.509, 0.8192, 0.5113, 0.8175, 0.509, 0.8185, 0.5068, 0.8207, 0.5069, 0.82, 0.509, 0.8185, 0.5068, 0.8195, 0.5024, 0.8215, 0.5024, 0.8207, 0.5069, 0.8192, 0.5113, 0.82, 0.509, 0.8224, 0.509, 0.822, 0.5113, 0.82, 0.509, 0.8207, 0.5069, 0.8228, 0.5071, 0.8224, 0.509, 0.8207, 0.5069, 0.8215, 0.5024, 0.8233, 0.5024, 0.8228, 0.5071, 0.822, 0.5113, 0.8224, 0.509, 0.8256, 0.5091, 0.8256, 0.5113, 0.8224, 0.509, 0.8228, 0.5071, 0.8256, 0.5072, 0.8256, 0.5091, 0.8228, 0.5071, 0.8233, 0.5024, 0.8246, 0.5024, 0.8256, 0.5072, 0.616, 0.3013, 0.6173, 0.2992, 0.6192, 0.3002, 0.6183, 0.3021, 0.6173, 0.2992, 0.6184, 0.2971, 0.6199, 0.2983, 0.6192, 0.3002, 0.6184, 0.2971, 0.6213, 0.2934, 0.6225, 0.2949, 0.6199, 0.2983, 0.6183, 0.3021, 0.6192, 0.3002, 0.6209, 0.3012, 0.6205, 0.3031, 0.6192, 0.3002, 0.6199, 0.2983, 0.6213, 0.2994, 0.6209, 0.3012, 0.6199, 0.2983, 0.6225, 0.2949, 0.6236, 0.2963, 0.6213, 0.2994, 0.6205, 0.3031, 0.6209, 0.3012, 0.625, 0.3021, 0.625, 0.3041, 0.6209, 0.3012, 0.6213, 0.2994, 0.625, 0.3003, 0.625, 0.3021, 0.6213, 0.2994, 0.6236, 0.2963, 0.6244, 0.2973, 0.625, 0.3003, 0.5814, 0.2589, 0.5801, 0.2568, 0.5826, 0.2564, 0.5839, 0.2586, 0.5801, 0.2568, 0.5789, 0.2548, 0.5814, 0.2545, 0.5826, 0.2564, 0.5789, 0.2548, 0.5779, 0.25, 0.5805, 0.25, 0.5814, 0.2545, 0.5839, 0.2586, 0.5826, 0.2564, 0.5849, 0.2561, 0.5862, 0.2583, 0.5826, 0.2564, 0.5814, 0.2545, 0.5836, 0.2544, 0.5849, 0.2561, 0.5814, 0.2545, 0.5805, 0.25, 0.5827, 0.25, 0.5836, 0.2544, 0.5862, 0.2583, 0.5849, 0.2561, 0.5891, 0.254, 0.5907, 0.256, 0.5849, 0.2561, 0.5836, 0.2544, 0.5877, 0.2524, 0.5891, 0.254, 0.5836, 0.2544, 0.5827, 0.25, 0.5856, 0.2491, 0.5877, 0.2524, 0.5767, 0.241, 0.5793, 0.241, 0.5795, 0.2434, 0.5768, 0.2433, 0.5793, 0.241, 0.5822, 0.241, 0.5823, 0.2433, 0.5795, 0.2434, 0.5822, 0.241, 0.5857, 0.241, 0.5857, 0.2433, 0.5823, 0.2433, 0.5768, 0.2433, 0.5795, 0.2434, 0.5799, 0.2455, 0.5772, 0.2455, 0.5795, 0.2434, 0.5823, 0.2433, 0.5824, 0.2452, 0.5799, 0.2455, 0.5823, 0.2433, 0.5857, 0.2433, 0.5857, 0.245, 0.5824, 0.2452, 0.5772, 0.2455, 0.5799, 0.2455, 0.5805, 0.25, 0.5779, 0.25, 0.5799, 0.2455, 0.5824, 0.2452, 0.5827, 0.25, 0.5805, 0.25, 0.5824, 0.2452, 0.5857, 0.245, 0.5856, 0.2491, 0.5827, 0.25, 0.5935, 0.2807, 0.5931, 0.2743, 0.5911, 0.2724, 0.5914, 0.2793, 0.5931, 0.2743, 0.5923, 0.2682, 0.5905, 0.2663, 0.5911, 0.2724, 0.5923, 0.2682, 0.5907, 0.256, 0.5891, 0.254, 0.5905, 0.2663, 0.5914, 0.2793, 0.5911, 0.2724, 0.5889, 0.2711, 0.5891, 0.278, 0.5911, 0.2724, 0.5905, 0.2663, 0.5887, 0.2655, 0.5889, 0.2711, 0.5905, 0.2663, 0.5891, 0.254, 0.5877, 0.2524, 0.5887, 0.2655, 0.5891, 0.278, 0.5889, 0.2711, 0.5857, 0.2702, 0.5857, 0.2771, 0.5889, 0.2711, 0.5887, 0.2655, 0.5857, 0.2649, 0.5857, 0.2702, 0.5887, 0.2655, 0.5877, 0.2524, 0.5856, 0.2491, 0.5857, 0.2649, 0.134, 0.7173, 0.134, 0.741, 0.1317, 0.741, 0.1317, 0.7173, 0.1317, 0.7173, 0.1317, 0.741, 0.1295, 0.741, 0.1295, 0.7173, 0.1295, 0.7173, 0.1295, 0.741, 0.125, 0.741, 0.125, 0.7173, 0.375, 0.03269, 0.375, 0.009, 0.3795, 0.009, 0.3795, 0.03269, 0.3795, 0.03269, 0.3795, 0.009, 0.3817, 0.009, 0.3817, 0.03269, 0.3817, 0.03269, 0.3817, 0.009, 0.384, 0.009, 0.384, 0.03269, 0.5814, 0.2589, 0.384, 0.259, 0.384, 0.2567, 0.5801, 0.2568, 0.5801, 0.2568, 0.384, 0.2567, 0.384, 0.2545, 0.5789, 0.2548, 0.5789, 0.2548, 0.384, 0.2545, 0.384, 0.25, 0.5779, 0.25, 0.5779, 0.25, 0.384, 0.25, 0.384, 0.2455, 0.5772, 0.2455, 0.5772, 0.2455, 0.384, 0.2455, 0.384, 0.2433, 0.5768, 0.2433, 0.5768, 0.2433, 0.384, 0.2433, 0.384, 0.241, 0.5767, 0.241, 0.366, 0.509, 0.134, 0.509, 0.134, 0.5067, 0.366, 0.5067, 0.366, 0.5067, 0.134, 0.5067, 0.134, 0.5045, 0.366, 0.5045, 0.366, 0.5045, 0.134, 0.5045, 0.134, 0.5, 0.366, 0.5, 0.375, 0.491, 0.375, 0.259, 0.3795, 0.259, 0.3795, 0.491, 0.3795, 0.491, 0.3795, 0.259, 0.3817, 0.259, 0.3817, 0.491, 0.3817, 0.491, 0.3817, 0.259, 0.384, 0.259, 0.384, 0.491, 0.616, 0.509, 0.384, 0.509, 0.384, 0.5067, 0.616, 0.5067, 0.616, 0.5067, 0.384, 0.5067, 0.384, 0.5045, 0.616, 0.5045, 0.616, 0.5045, 0.384, 0.5045, 0.384, 0.5, 0.616, 0.5, 0.616, 0.5, 0.384, 0.5, 0.384, 0.4955, 0.616, 0.4955, 0.616, 0.4955, 0.384, 0.4955, 0.384, 0.4933, 0.616, 0.4933, 0.616, 0.4933, 0.384, 0.4933, 0.384, 0.491, 0.616, 0.491, 0.366, 0.5521, 0.366, 0.509, 0.3683, 0.509, 0.3683, 0.5521, 0.3683, 0.5521, 0.3683, 0.509, 0.3705, 0.509, 0.3705, 0.5521, 0.3705, 0.5521, 0.3705, 0.509, 0.375, 0.509, 0.375, 0.5521, 0.375, 0.5521, 0.375, 0.509, 0.3795, 0.509, 0.3795, 0.5521, 0.3795, 0.5521, 0.3795, 0.509, 0.3817, 0.509, 0.3817, 0.5521, 0.3817, 0.5521, 0.3817, 0.509, 0.384, 0.509, 0.384, 0.5521, 0.634, 0.7173, 0.634, 0.741, 0.6317, 0.741, 0.6317, 0.7173, 0.6317, 0.7173, 0.6317, 0.741, 0.6295, 0.741, 0.6295, 0.7173, 0.6295, 0.7173, 0.6295, 0.741, 0.625, 0.741, 0.625, 0.7173, 0.625, 0.7173, 0.625, 0.741, 0.6205, 0.741, 0.6205, 0.7173, 0.6205, 0.7173, 0.6205, 0.741, 0.6183, 0.741, 0.6183, 0.7173, 0.6183, 0.7173, 0.6183, 0.741, 0.616, 0.741, 0.616, 0.7173, 0.616, 0.759, 0.384, 0.759, 0.384, 0.7567, 0.616, 0.7567, 0.616, 0.7567, 0.384, 0.7567, 0.384, 0.7545, 0.616, 0.7545, 0.616, 0.7545, 0.384, 0.7545, 0.384, 0.75, 0.616, 0.75, 0.616, 0.75, 0.384, 0.75, 0.384, 0.7455, 0.616, 0.7455, 0.616, 0.7455, 0.384, 0.7455, 0.384, 0.7433, 0.616, 0.7433, 0.616, 0.7433, 0.384, 0.7433, 0.384, 0.741, 0.616, 0.741, 0.134, 0.741, 0.366, 0.741, 0.366, 0.7433, 0.134, 0.7433, 0.134, 0.7433, 0.366, 0.7433, 0.366, 0.7455, 0.134, 0.7455, 0.134, 0.7455, 0.366, 0.7455, 0.366, 0.75, 0.134, 0.75, 0.375, 0.991, 0.375, 0.759, 0.3795, 0.759, 0.3795, 0.991, 0.3795, 0.991, 0.3795, 0.759, 0.3817, 0.759, 0.3817, 0.991, 0.3817, 0.991, 0.3817, 0.759, 0.384, 0.759, 0.384, 0.991, 0.384, 0.991, 0.5805, 0.991, 0.5792, 0.9931, 0.384, 0.9933, 0.384, 0.9933, 0.5792, 0.9931, 0.578, 0.9951, 0.384, 0.9955, 0.384, 0.9955, 0.578, 0.9951, 0.577, 1.0, 0.384, 1.0, 0.384, 0.0, 0.577, 0.0, 0.5762, 0.0045, 0.384, 0.0045, 0.384, 0.0045, 0.5762, 0.0045, 0.5759, 0.006672, 0.384, 0.006672, 0.384, 0.006672, 0.5759, 0.006672, 0.5758, 0.009, 0.384, 0.009, 0.634, 0.741, 0.8167, 0.741, 0.8176, 0.7433, 0.634, 0.7433, 0.634, 0.7433, 0.8176, 0.7433, 0.8186, 0.7455, 0.634, 0.7455, 0.634, 0.7455, 0.8186, 0.7455, 0.8196, 0.75, 0.634, 0.75, 0.625, 0.759, 0.625, 0.9446, 0.6205, 0.9457, 0.6205, 0.759, 0.6205, 0.759, 0.6205, 0.9457, 0.6183, 0.9467, 0.6183, 0.759, 0.6183, 0.759, 0.6183, 0.9467, 0.616, 0.9476, 0.616, 0.759, 0.7863, 0.7661, 0.617, 0.9406, 0.6172, 0.9472, 0.791, 0.7676, 0.791, 0.7676, 0.6172, 0.9472, 0.6161, 0.9546, 0.796, 0.7683, 0.796, 0.7683, 0.6161, 0.9546, 0.6146, 0.969, 0.8024, 0.7741, 0.6211, 0.9555, 0.5897, 0.9939, 0.5853, 0.9916, 0.6183, 0.9518, 0.6183, 0.9518, 0.5853, 0.9916, 0.583, 0.9913, 0.6172, 0.9497, 0.6172, 0.9497, 0.583, 0.9913, 0.5805, 0.991, 0.616, 0.9476, 0.8166, 0.5539, 0.8166, 0.5113, 0.8192, 0.5113, 0.8192, 0.5539, 0.8192, 0.5539, 0.8192, 0.5113, 0.822, 0.5113, 0.8221, 0.5539, 0.8221, 0.5539, 0.822, 0.5113, 0.8256, 0.5113, 0.8256, 0.5539, 0.6667, 0.392, 0.6322, 0.3141, 0.6288, 0.3133, 0.6617, 0.3936, 0.6617, 0.3936, 0.6288, 0.3133, 0.6264, 0.3121, 0.6578, 0.3946, 0.6578, 0.3946, 0.6264, 0.3121, 0.6244, 0.3108, 0.6544, 0.3953, 0.8166, 0.5113, 0.634, 0.5091, 0.634, 0.5068, 0.8175, 0.509, 0.8175, 0.509, 0.634, 0.5068, 0.634, 0.5046, 0.8185, 0.5068, 0.8185, 0.5068, 0.634, 0.5046, 0.634, 0.5001, 0.8195, 0.5024, 0.625, 0.3041, 0.625, 0.4909, 0.6205, 0.491, 0.6205, 0.3031, 0.6205, 0.3031, 0.6205, 0.491, 0.6183, 0.491, 0.6183, 0.3021, 0.6183, 0.3021, 0.6183, 0.491, 0.616, 0.491, 0.616, 0.3013, 0.5759, 0.03269, 0.5758, 0.009, 0.5784, 0.009, 0.5785, 0.03269, 0.5785, 0.03269, 0.5784, 0.009, 0.5812, 0.009, 0.5813, 0.03269, 0.5813, 0.03269, 0.5812, 0.009, 0.5848, 0.009, 0.5849, 0.03269, 0.5849, 0.9019, 0.5848, 0.973, 0.5972, 0.9606, 0.5964, 0.8909, 0.5964, 0.8909, 0.5972, 0.9606, 0.6073, 0.9504, 0.6057, 0.8819, 0.6057, 0.8819, 0.6073, 0.9504, 0.617, 0.9406, 0.6146, 0.8732, 0.616, 0.3013, 0.5814, 0.2589, 0.5839, 0.2586, 0.6173, 0.2992, 0.6173, 0.2992, 0.5839, 0.2586, 0.5862, 0.2583, 0.6184, 0.2971, 0.6184, 0.2971, 0.5862, 0.2583, 0.5907, 0.256, 0.6213, 0.2934, 0.6213, 0.2934, 0.5907, 0.256, 0.5923, 0.2682, 0.6229, 0.3026, 0.6229, 0.3026, 0.5923, 0.2682, 0.5931, 0.2743, 0.6236, 0.3065, 0.6236, 0.3065, 0.5931, 0.2743, 0.5935, 0.2807, 0.6244, 0.3108, 0.134, 0.7173, 0.366, 0.7173, 0.366, 0.741, 0.134, 0.741, 0.134, 0.509, 0.366, 0.509, 0.366, 0.5521, 0.134, 0.5521, 0.5914, 0.2793, 0.5944, 0.4038, 0.5978, 0.4032, 0.5935, 0.2807, 0.5891, 0.278, 0.5906, 0.4047, 0.5944, 0.4038, 0.5914, 0.2793, 0.5857, 0.2771, 0.5855, 0.4063, 0.5906, 0.4047, 0.5891, 0.278, 0.5822, 0.241, 0.582, 0.1979, 0.5855, 0.1979, 0.5857, 0.241, 0.5793, 0.241, 0.5792, 0.1979, 0.582, 0.1979, 0.5822, 0.241, 0.5767, 0.241, 0.5765, 0.1979, 0.5792, 0.1979, 0.5793, 0.241, 0.7784, 0.7111, 0.6578, 0.3946, 0.6544, 0.3953, 0.7698, 0.7196, 0.7879, 0.7018, 0.6617, 0.3936, 0.6578, 0.3946, 0.7784, 0.7111, 0.7994, 0.6908, 0.6667, 0.392, 0.6617, 0.3936, 0.7879, 0.7018, 0.8221, 0.7176, 0.8221, 0.5539, 0.8256, 0.5539, 0.8257, 0.7176, 0.8193, 0.7176, 0.8192, 0.5539, 0.8221, 0.5539, 0.8221, 0.7176, 0.8167, 0.7176, 0.8166, 0.5539, 0.8192, 0.5539, 0.8193, 0.7176, 0.6183, 0.509, 0.6183, 0.5521, 0.616, 0.5521, 0.616, 0.509, 0.6205, 0.509, 0.6205, 0.5521, 0.6183, 0.5521, 0.6183, 0.509, 0.625, 0.509, 0.625, 0.5521, 0.6205, 0.5521, 0.6205, 0.509, 0.6295, 0.509, 0.6295, 0.5521, 0.625, 0.5521, 0.625, 0.509, 0.6317, 0.5091, 0.6317, 0.5521, 0.6295, 0.5521, 0.6295, 0.509, 0.634, 0.5091, 0.634, 0.5521, 0.6317, 0.5521, 0.6317, 0.5091, 0.3817, 0.7173, 0.3817, 0.5521, 0.384, 0.5521, 0.384, 0.7173, 0.3795, 0.7173, 0.3795, 0.5521, 0.3817, 0.5521, 0.3817, 0.7173, 0.375, 0.7173, 0.375, 0.5521, 0.3795, 0.5521, 0.3795, 0.7173, 0.3705, 0.7173, 0.3705, 0.5521, 0.375, 0.5521, 0.375, 0.7173, 0.3683, 0.7173, 0.3683, 0.5521, 0.3705, 0.5521, 0.3705, 0.7173, 0.366, 0.7173, 0.366, 0.5521, 0.3683, 0.5521, 0.3683, 0.7173, 0.3817, 0.241, 0.3817, 0.1979, 0.384, 0.1979, 0.384, 0.241, 0.3795, 0.241, 0.3795, 0.1979, 0.3817, 0.1979, 0.3817, 0.241, 0.375, 0.241, 0.375, 0.1979, 0.3795, 0.1979, 0.3795, 0.241, 0.1295, 0.509, 0.1295, 0.5521, 0.125, 0.5521, 0.125, 0.509, 0.1317, 0.509, 0.1317, 0.5521, 0.1295, 0.5521, 0.1295, 0.509, 0.134, 0.509, 0.134, 0.5521, 0.1317, 0.5521, 0.1317, 0.509, 0.6146, 0.8732, 0.7698, 0.7196, 0.6544, 0.3953, 0.5978, 0.4032, 0.384, 0.03269, 0.5759, 0.03269, 0.5765, 0.1979, 0.384, 0.1979, 0.634, 0.5091, 0.8166, 0.5113, 0.8166, 0.5539, 0.634, 0.5521, 0.384, 0.509, 0.616, 0.509, 0.616, 0.5521, 0.384, 0.5521, 0.384, 0.009, 0.5758, 0.009, 0.5759, 0.03269, 0.384, 0.03269, 0.617, 0.9406, 0.7863, 0.7661, 0.7698, 0.7196, 0.6146, 0.8732, 0.366, 0.741, 0.366, 0.7173, 0.3683, 0.7173, 0.3683, 0.741, 0.3683, 0.741, 0.3683, 0.7173, 0.3705, 0.7173, 0.3705, 0.741, 0.3705, 0.741, 0.3705, 0.7173, 0.375, 0.7173, 0.375, 0.741, 0.375, 0.741, 0.375, 0.7173, 0.3795, 0.7173, 0.3795, 0.741, 0.3795, 0.741, 0.3795, 0.7173, 0.3817, 0.7173, 0.3817, 0.741, 0.3817, 0.741, 0.3817, 0.7173, 0.384, 0.7173, 0.384, 0.741, 0.8167, 0.741, 0.8167, 0.7176, 0.8193, 0.7176, 0.8193, 0.741, 0.8193, 0.741, 0.8193, 0.7176, 0.8221, 0.7176, 0.8221, 0.741, 0.8221, 0.741, 0.8221, 0.7176, 0.8257, 0.7176, 0.8257, 0.741, 0.8184, 0.7336, 0.7994, 0.6908, 0.7879, 0.7018, 0.806, 0.746, 0.806, 0.746, 0.7879, 0.7018, 0.7784, 0.7111, 0.7957, 0.7565, 0.7957, 0.7565, 0.7784, 0.7111, 0.7698, 0.7196, 0.7863, 0.7661, 0.134, 0.5521, 0.366, 0.5521, 0.366, 0.7173, 0.134, 0.7173, 0.5944, 0.4038, 0.6057, 0.8819, 0.6146, 0.8732, 0.5978, 0.4032, 0.5906, 0.4047, 0.5964, 0.8909, 0.6057, 0.8819, 0.5944, 0.4038, 0.5855, 0.4063, 0.5849, 0.9019, 0.5964, 0.8909, 0.5906, 0.4047, 0.582, 0.1979, 0.5813, 0.03269, 0.5849, 0.03269, 0.5855, 0.1979, 0.5792, 0.1979, 0.5785, 0.03269, 0.5813, 0.03269, 0.582, 0.1979, 0.5765, 0.1979, 0.5759, 0.03269, 0.5785, 0.03269, 0.5792, 0.1979, 0.6183, 0.5521, 0.6183, 0.7173, 0.616, 0.7173, 0.616, 0.5521, 0.6205, 0.5521, 0.6205, 0.7173, 0.6183, 0.7173, 0.6183, 0.5521, 0.625, 0.5521, 0.625, 0.7173, 0.6205, 0.7173, 0.6205, 0.5521, 0.6295, 0.5521, 0.6295, 0.7173, 0.625, 0.7173, 0.625, 0.5521, 0.6317, 0.5521, 0.6317, 0.7173, 0.6295, 0.7173, 0.6295, 0.5521, 0.634, 0.5521, 0.634, 0.7173, 0.6317, 0.7173, 0.6317, 0.5521, 0.3817, 0.1979, 0.3817, 0.03269, 0.384, 0.03269, 0.384, 0.1979, 0.3795, 0.1979, 0.3795, 0.03269, 0.3817, 0.03269, 0.3817, 0.1979, 0.375, 0.1979, 0.375, 0.03269, 0.3795, 0.03269, 0.3795, 0.1979, 0.1295, 0.5521, 0.1295, 0.7173, 0.125, 0.7173, 0.125, 0.5521, 0.1317, 0.5521, 0.1317, 0.7173, 0.1295, 0.7173, 0.1295, 0.5521, 0.134, 0.5521, 0.134, 0.7173, 0.1317, 0.7173, 0.1317, 0.5521, 0.634, 0.5521, 0.8166, 0.5539, 0.8167, 0.7176, 0.634, 0.7173, 0.384, 0.5521, 0.616, 0.5521, 0.616, 0.7173, 0.384, 0.7173])
me_cube_001.use_remesh_fix_poles = True
me_cube_001.use_remesh_preserve_attributes = False
me_cube_001.use_mirror_vertex_groups = False
me_cube_001.update()

# ---- objects
ob_cube = bpy.data.objects.new('Cube', me_cube_001)

# ---- transforms, parenting, visibility, modifiers, constraints
ob_cube.location = (0.0, 0.0, 0.0)
ob_cube.lineart.crease_threshold = 0.0

# ---- collection membership
col_collection.objects.link(ob_cube)

# ---- scene / render settings (as saved in the file)
scene.frame_start = 1; scene.frame_end = 250; scene.frame_set(1)
scene.render.engine = 'BLENDER_EEVEE_NEXT'
scene.cycles.use_denoising = False
scene.cycles.samples = 128
scene.cycles.sampling_pattern = 'TABULATED_SOBOL'
scene.cycles.use_adaptive_sampling = False
scene.cycles.use_light_tree = False
scene.view_settings.view_transform = 'Filmic'
bpy.context.view_layer.update()

# ---- added for rendering (the .blend has no active camera and no usable light): camera, sun
cam_auto = bpy.data.cameras.new('AutoCamera')
cam_auto.lens = 50.0
cam_auto.sensor_width = 36.0
cam_auto.clip_end = 1000.0
ob_auto_camera = bpy.data.objects.new('AutoCamera', cam_auto)
scene.collection.objects.link(ob_auto_camera)
ob_auto_camera.location = (3.70782, -4.44939, 2.96626)
ob_auto_camera.rotation_euler = (1.09748, -7.21219e-08, 0.694738)
scene.camera = ob_auto_camera
light_auto_sun = bpy.data.lights.new('AutoSun', 'SUN')
light_auto_sun.energy = 3.0
light_auto_sun.angle = 0.0523599
ob_auto_sun = bpy.data.objects.new('AutoSun', light_auto_sun)
scene.collection.objects.link(ob_auto_sun)
ob_auto_sun.rotation_euler = (0.872665, 0.174533, 0.523599)
bpy.context.view_layer.update()
